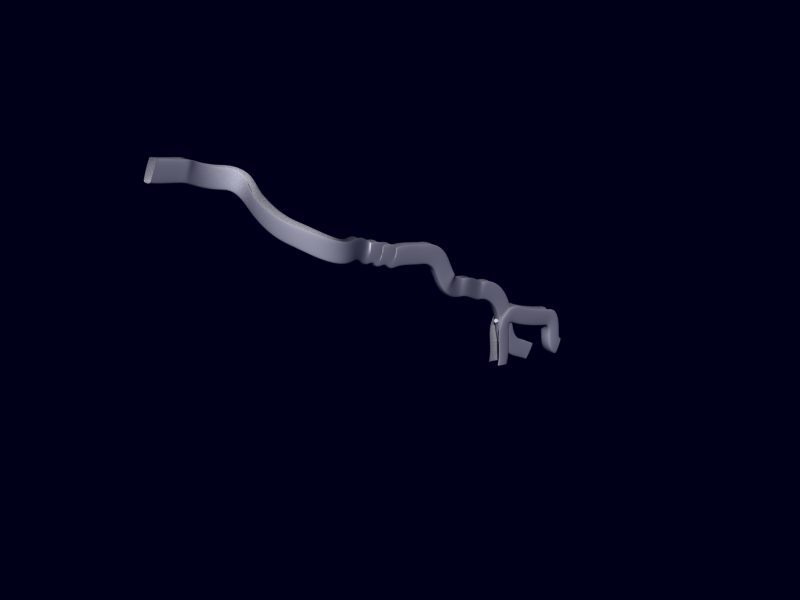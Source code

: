 # Source: caves_4.blend  (saved by Blender 2.79.6; exported with 4.5.12 LTS)
import bpy
from mathutils import Matrix  # noqa: F401  (used for matrix-valued properties, if any)

bpy.ops.wm.read_factory_settings(use_empty=True)
scene = bpy.context.scene
scene.name = 'caves_4'

# ---- collections
col_collection_1 = bpy.data.collections.new('Collection 1'); scene.collection.children.link(col_collection_1)

# ---- materials (node trees are filled in below, after node groups)
mat_material = bpy.data.materials.new('Material')
mat_material.alpha_threshold = 0.0
mat_material.diffuse_color = (1.0, 1.0, 1.0, 1.0)
mat_material.roughness = 0.5
mat_material.line_color = (0.0, 0.0, 0.0, 1.0)

# ---- material node trees

# ---- world
world_world = bpy.data.worlds.new('World'); scene.world = world_world
world_world.color = (0.0, 0.0, 0.1)
world_world.use_sun_shadow = False
world_world.sun_shadow_jitter_overblur = 0.0
world_world.cycles.sampling_method = 'MANUAL'
world_world.cycles.sample_map_resolution = 256

# ---- meshes
me_cylinder = bpy.data.meshes.new('cylinder')
me_cylinder.from_pydata([(0.3536, 0.3536, -3.108), (0.4157, 0.2778, -3.108), (0.4619, 0.1913, -3.108), (0.4904, 0.09755, -3.108), (0.5, 3.28e-07, -3.108), (0.4904, -0.09754, -3.108), (0.4619, -0.1913, -3.108), (0.4157, -0.2778, -3.108), (0.3536, -0.3536, -3.108), (0.2778, -0.4157, -3.108), (0.1913, -0.4619, -3.108), (0.09755, -0.4904, -3.108), (1.007e-07, -0.5, -3.108), (-0.09755, -0.4904, -3.108), (-0.1913, -0.4619, -3.108), (-0.2778, -0.4157, -3.108), (-0.3536, -0.3536, -3.108), (-0.4157, -0.2778, -3.108), (-0.4619, -0.1913, -3.108), (-0.4904, -0.09754, -3.108), (-0.5, 7.73e-07, -3.108), (-0.4904, 0.09755, -3.108), (-0.4619, 0.1913, -3.108), (-0.4157, 0.2778, -3.108), (-0.3536, 0.3536, -3.108), (-0.2778, 0.4157, -3.108), (-0.1913, 0.4619, -3.108), (-0.09754, 0.4904, -3.108), (1.066e-06, 0.5, -3.108), (0.09755, 0.4904, -3.108), (0.1913, 0.4619, -3.108), (0.2778, 0.4157, -3.108), (0.3536, 0.3536, 3.108), (0.4157, 0.2778, 3.108), (0.4619, 0.1913, 3.108), (0.4904, 0.09754, 3.108), (0.5, -8.323e-07, 3.108), (0.4904, -0.09755, 3.108), (0.4619, -0.1913, 3.108), (0.4157, -0.2778, 3.108), (0.3536, -0.3536, 3.108), (0.2778, -0.4157, 3.108), (0.1913, -0.4619, 3.108), (0.09755, -0.4904, 3.108), (7.285e-07, -0.5, 3.108), (-0.09754, -0.4904, 3.108), (-0.1913, -0.4619, 3.108), (-0.2778, -0.4157, 3.108), (-0.3536, -0.3536, 3.108), (-0.4157, -0.2778, 3.108), (-0.4619, -0.1913, 3.108), (-0.4904, -0.09755, 3.108), (-0.5, -1.762e-06, 3.108), (-0.4904, 0.09754, 3.108), (-0.4619, 0.1913, 3.108), (-0.4157, 0.2778, 3.108), (-0.3536, 0.3536, 3.108), (-0.2778, 0.4157, 3.108), (-0.1913, 0.4619, 3.108), (-0.09755, 0.4904, 3.108), (-3.376e-06, 0.5, 3.108), (0.09754, 0.4904, 3.108), (0.1913, 0.4619, 3.108), (0.2778, 0.4157, 3.108), (2.636e-07, 2.902e-07, -3.108), (2.636e-07, 2.902e-07, 3.108), (0.3536, 0.3536, -3.108), (0.4157, 0.2778, -3.108), (0.3536, 0.3536, 3.108), (0.4157, 0.2778, 3.108), (0.4619, 0.1913, -3.108), (0.4619, 0.1913, 3.108), (0.4904, 0.09755, -3.108), (0.4904, 0.09754, 3.108), (0.5, 3.28e-07, -3.108), (0.5, -8.323e-07, 3.108), (0.4904, -0.09754, -3.108), (0.4904, -0.09755, 3.108), (0.4619, -0.1913, -3.108), (0.4619, -0.1913, 3.108), (0.4157, -0.2778, -3.108), (0.4157, -0.2778, 3.108), (0.3536, -0.3536, -3.108), (0.3536, -0.3536, 3.108), (0.2778, -0.4157, -3.108), (0.2778, -0.4157, 3.108), (0.1913, -0.4619, -3.108), (0.1913, -0.4619, 3.108), (0.09755, -0.4904, -3.108), (0.09755, -0.4904, 3.108), (1.007e-07, -0.5, -3.108), (7.285e-07, -0.5, 3.108), (-0.09755, -0.4904, -3.108), (-0.09754, -0.4904, 3.108), (-0.1913, -0.4619, -3.108), (-0.1913, -0.4619, 3.108), (-0.2778, -0.4157, -3.108), (-0.2778, -0.4157, 3.108), (-0.3536, -0.3536, -3.108), (-0.3536, -0.3536, 3.108), (-0.4157, -0.2778, -3.108), (-0.4157, -0.2778, 3.108), (-0.4619, -0.1913, -3.108), (-0.4619, -0.1913, 3.108), (-0.4904, -0.09754, -3.108), (-0.4904, -0.09755, 3.108), (-0.5, 7.73e-07, -3.108), (-0.5, -1.762e-06, 3.108), (-0.4904, 0.09755, -3.108), (-0.4904, 0.09754, 3.108), (-0.4619, 0.1913, -3.108), (-0.4619, 0.1913, 3.108), (-0.4157, 0.2778, -3.108), (-0.4157, 0.2778, 3.108), (-0.3536, 0.3536, -3.108), (-0.3536, 0.3536, 3.108), (-0.2778, 0.4157, -3.108), (-0.2778, 0.4157, 3.108), (-0.1913, 0.4619, -3.108), (-0.1913, 0.4619, 3.108), (-0.09754, 0.4904, -3.108), (-0.09755, 0.4904, 3.108), (1.066e-06, 0.5, -3.108), (-3.376e-06, 0.5, 3.108), (0.09755, 0.4904, -3.108), (0.09754, 0.4904, 3.108), (0.1913, 0.4619, -3.108), (0.1913, 0.4619, 3.108), (0.2778, 0.4157, -3.108), (0.2778, 0.4157, 3.108)], [], [(64, 0, 1), (65, 33, 32), (64, 1, 2), (65, 34, 33), (64, 2, 3), (65, 35, 34), (64, 3, 4), (65, 36, 35), (64, 4, 5), (65, 37, 36), (64, 5, 6), (65, 38, 37), (64, 6, 7), (65, 39, 38), (64, 7, 8), (65, 40, 39), (64, 8, 9), (65, 41, 40), (64, 9, 10), (65, 42, 41), (64, 10, 11), (65, 43, 42), (64, 11, 12), (65, 44, 43), (64, 12, 13), (65, 45, 44), (64, 13, 14), (65, 46, 45), (64, 14, 15), (65, 47, 46), (64, 15, 16), (65, 48, 47), (64, 16, 17), (65, 49, 48), (64, 17, 18), (65, 50, 49), (64, 18, 19), (65, 51, 50), (64, 19, 20), (65, 52, 51), (64, 20, 21), (65, 53, 52), (64, 21, 22), (65, 54, 53), (64, 22, 23), (65, 55, 54), (64, 23, 24), (65, 56, 55), (64, 24, 25), (65, 57, 56), (64, 25, 26), (65, 58, 57), (64, 26, 27), (65, 59, 58), (64, 27, 28), (65, 60, 59), (64, 28, 29), (65, 61, 60), (64, 29, 30), (65, 62, 61), (64, 30, 31), (65, 63, 62), (31, 0, 64), (65, 32, 63), (66, 68, 69, 67), (67, 69, 71, 70), (70, 71, 73, 72), (72, 73, 75, 74), (74, 75, 77, 76), (76, 77, 79, 78), (78, 79, 81, 80), (80, 81, 83, 82), (82, 83, 85, 84), (84, 85, 87, 86), (86, 87, 89, 88), (88, 89, 91, 90), (90, 91, 93, 92), (92, 93, 95, 94), (94, 95, 97, 96), (96, 97, 99, 98), (98, 99, 101, 100), (100, 101, 103, 102), (102, 103, 105, 104), (104, 105, 107, 106), (106, 107, 109, 108), (108, 109, 111, 110), (110, 111, 113, 112), (112, 113, 115, 114), (114, 115, 117, 116), (116, 117, 119, 118), (118, 119, 121, 120), (120, 121, 123, 122), (122, 123, 125, 124), (124, 125, 127, 126), (126, 127, 129, 128), (68, 66, 128, 129)])
me_cylinder.polygons.foreach_set('use_smooth', [True] * 96)
_uv = me_cylinder.uv_layers.new(name='UVTex')
_uv.uv.foreach_set('vector', [0.8834, -0.7287, 1.033, -1.028, 1.059, -0.9636, 0.8834, -1.999, 1.059, -1.765, 1.033, -1.7, 0.8834, -0.7287, 1.059, -0.9636, 1.079, -0.8905, 0.8834, -1.999, 1.079, -1.838, 1.059, -1.765, 0.8834, -0.7287, 1.079, -0.8905, 1.091, -0.8112, 0.8834, -1.999, 1.091, -1.917, 1.079, -1.838, 0.8834, -0.7287, 1.091, -0.8112, 1.095, -0.7287, 0.8834, -1.999, 1.095, -1.999, 1.091, -1.917, 0.8834, -1.576, 1.095, -1.576, 1.091, -1.493, 0.8834, -0.3048, 1.091, -0.3873, 1.095, -0.3048, 0.8834, -1.576, 1.091, -1.493, 1.079, -1.414, 0.8834, -0.3048, 1.079, -0.4666, 1.091, -0.3873, 0.8834, -1.576, 1.079, -1.414, 1.059, -1.341, 0.8834, -0.3048, 1.059, -0.5397, 1.079, -0.4666, 0.8834, -1.576, 1.059, -1.341, 1.033, -1.277, 0.8834, -0.3048, 1.033, -0.6038, 1.059, -0.5397, 0.8834, -1.576, 1.033, -1.277, 1.001, -1.224, 0.8834, -0.3048, 1.001, -0.6564, 1.033, -0.6038, 0.8834, -1.576, 1.001, -1.224, 0.9643, -1.185, 0.8834, -0.3048, 0.9643, -0.6954, 1.001, -0.6564, 0.8834, -1.576, 0.9643, -1.185, 0.9247, -1.161, 0.8834, -0.3048, 0.9247, -0.7195, 0.9643, -0.6954, 0.8834, -1.576, 0.9247, -1.161, 0.8834, -1.153, 0.8834, -0.3048, 0.8834, -0.7276, 0.9247, -0.7195, 0.8834, -1.576, 0.8834, -1.153, 0.8422, -1.161, 0.8834, -0.3048, 0.8422, -0.7195, 0.8834, -0.7276, 0.8834, -1.576, 0.8422, -1.161, 0.8025, -1.185, 0.8834, -0.3048, 0.8025, -0.6954, 0.8422, -0.7195, 0.8834, -1.576, 0.8025, -1.185, 0.7659, -1.224, 0.8834, -0.3048, 0.7659, -0.6564, 0.8025, -0.6954, 0.8834, -1.576, 0.7659, -1.224, 0.7339, -1.277, 0.8834, -0.3048, 0.7339, -0.6038, 0.7659, -0.6564, 0.8834, -1.576, 0.7339, -1.277, 0.7076, -1.341, 0.8834, -0.3048, 0.7076, -0.5397, 0.7339, -0.6038, 0.8834, -1.576, 0.7076, -1.341, 0.6881, -1.414, 0.8834, -0.3048, 0.6881, -0.4666, 0.7076, -0.5397, 0.8834, -1.576, 0.6881, -1.414, 0.676, -1.493, 0.8834, -0.3048, 0.676, -0.3873, 0.6881, -0.4666, 0.8834, -1.576, 0.676, -1.493, 0.672, -1.576, 0.8834, -0.3048, 0.672, -0.3048, 0.676, -0.3873, 0.8834, -0.7287, 0.672, -0.7287, 0.676, -0.8112, 0.8834, -1.999, 0.676, -1.917, 0.672, -1.999, 0.8834, -0.7287, 0.676, -0.8112, 0.6881, -0.8905, 0.8834, -1.999, 0.6881, -1.838, 0.676, -1.917, 0.8834, -0.7287, 0.6881, -0.8905, 0.7076, -0.9636, 0.8834, -1.999, 0.7076, -1.765, 0.6881, -1.838, 0.8834, -0.7287, 0.7076, -0.9636, 0.7339, -1.028, 0.8834, -1.999, 0.7339, -1.7, 0.7076, -1.765, 0.8834, -0.7287, 0.7339, -1.028, 0.7659, -1.08, 0.8834, -1.999, 0.7659, -1.648, 0.7339, -1.7, 0.8834, -0.7287, 0.7659, -1.08, 0.8025, -1.119, 0.8834, -1.999, 0.8025, -1.609, 0.7659, -1.648, 0.8834, -0.7287, 0.8025, -1.119, 0.8422, -1.143, 0.8834, -1.999, 0.8422, -1.585, 0.8025, -1.609, 0.8834, -0.7287, 0.8422, -1.143, 0.8834, -1.152, 0.8834, -1.999, 0.8834, -1.577, 0.8422, -1.585, 0.8834, -0.7287, 0.8834, -1.152, 0.9247, -1.143, 0.8834, -1.999, 0.9246, -1.585, 0.8834, -1.577, 0.8834, -0.7287, 0.9247, -1.143, 0.9643, -1.119, 0.8834, -1.999, 0.9643, -1.609, 0.9246, -1.585, 0.8834, -0.7287, 0.9643, -1.119, 1.001, -1.08, 0.8834, -1.999, 1.001, -1.648, 0.9643, -1.609, 1.001, -1.08, 1.033, -1.028, 0.8834, -0.7287, 0.8834, -1.999, 1.033, -1.7, 1.001, -1.648, 0.1476, -1.998, 0.1476, 2.999, 0.104, 2.999, 0.104, -1.998, 0.104, -1.998, 0.104, 2.999, 0.06036, 2.999, 0.06038, -1.998, 0.06038, -1.998, 0.06036, 2.999, 0.01675, 2.999, 0.01678, -1.997, 0.01678, -1.997, 0.01675, 2.999, -0.02685, 2.999, -0.02683, -1.997, -0.02794, -1.999, -0.03199, 2.997, -0.07559, 2.997, -0.07155, -1.999, -0.07155, -1.999, -0.07559, 2.997, -0.1192, 2.997, -0.1152, -1.999, -0.1152, -1.999, -0.1192, 2.997, -0.1628, 2.997, -0.1588, -1.999, -0.1588, -1.999, -0.1628, 2.997, -0.2064, 2.997, -0.2024, -1.999, -0.2024, -1.999, -0.2064, 2.997, -0.25, 2.997, -0.246, -1.999, -0.246, -1.999, -0.25, 2.997, -0.2936, 2.997, -0.2896, -1.999, -0.2896, -1.999, -0.2936, 2.997, -0.3372, 2.997, -0.3332, -1.999, -0.3332, -1.999, -0.3372, 2.997, -0.3808, 2.997, -0.3768, -1.999, -0.3768, -1.999, -0.3808, 2.997, -0.4245, 2.997, -0.4204, -1.999, -0.4204, -1.999, -0.4245, 2.997, -0.4681, 2.997, -0.464, -1.999, -0.464, -1.999, -0.4681, 2.997, -0.5117, 2.997, -0.5076, -1.999, -0.5076, -1.999, -0.5117, 2.997, -0.5553, 2.997, -0.5512, -1.999, -0.5512, -1.999, -0.5553, 2.997, -0.5989, 2.997, -0.5948, -1.999, -0.5948, -1.999, -0.5989, 2.997, -0.6425, 2.997, -0.6384, -1.999, -0.6384, -1.999, -0.6425, 2.997, -0.6861, 2.997, -0.6821, -1.999, -0.6821, -1.999, -0.6861, 2.997, -0.7297, 2.997, -0.7257, -1.999, 0.6709, -1.999, 0.6709, 2.997, 0.6273, 2.997, 0.6273, -1.999, 0.6273, -1.999, 0.6273, 2.997, 0.5837, 2.998, 0.5837, -1.999, 0.5837, -1.999, 0.5837, 2.998, 0.54, 2.998, 0.5401, -1.999, 0.5401, -1.999, 0.54, 2.998, 0.4964, 2.998, 0.4965, -1.999, 0.4965, -1.999, 0.4964, 2.998, 0.4528, 2.998, 0.4529, -1.999, 0.4529, -1.999, 0.4528, 2.998, 0.4092, 2.998, 0.4092, -1.999, 0.4092, -1.999, 0.4092, 2.998, 0.3656, 2.998, 0.3656, -1.998, 0.3656, -1.998, 0.3656, 2.998, 0.322, 2.998, 0.322, -1.998, 0.322, -1.998, 0.322, 2.998, 0.2784, 2.998, 0.2784, -1.998, 0.2784, -1.998, 0.2784, 2.998, 0.2348, 2.999, 0.2348, -1.998, 0.2348, -1.998, 0.2348, 2.999, 0.1912, 2.999, 0.1912, -1.998, 0.1476, 2.999, 0.1476, -1.998, 0.1912, -1.998, 0.1912, 2.999])
me_cylinder.materials.append(mat_material)
me_cylinder.use_remesh_preserve_volume = False
me_cylinder.use_remesh_preserve_attributes = False
me_cylinder.use_mirror_vertex_groups = False
me_cylinder.update()

# ---- curves / text
cu_beziercurve_001 = bpy.data.curves.new('BezierCurve.001', 'CURVE')
cu_beziercurve_001.dimensions = '3D'
_sp = cu_beziercurve_001.splines.new('BEZIER'); _sp.bezier_points.add(3)
_sp.bezier_points.foreach_set('co', [-0.5475, 2.437, -2.566e-06, -0.5, -0.02769, 0.0, 0.5, -0.02769, 0.0, 0.4525, 2.437, -2.566e-06])
_sp.bezier_points.foreach_set('handle_left', [-0.3947, 2.738, -2.566e-06, -0.6, 0.2941, 0.0, 0.4258, -0.2664, 0.0, 0.5739, 2.199, -2.566e-06])
_sp.bezier_points.foreach_set('handle_right', [-0.669, 2.199, -2.566e-06, -0.4258, -0.2664, 0.0, 0.6, 0.2941, 0.0, 0.2996, 2.738, -2.566e-06])
for _p, _l, _r in zip(_sp.bezier_points, ['ALIGNED', 'ALIGNED', 'ALIGNED', 'ALIGNED'], ['ALIGNED', 'ALIGNED', 'ALIGNED', 'ALIGNED']): _p.handle_left_type = _l; _p.handle_right_type = _r
_sp.order_u = 0
_sp.order_v = 0
cu_beziercurve_001.use_path = True
cu_beziercurve_001.use_path_clamp = True
cu_beziercurve_001.bevel_resolution = 0
cu_beziercurve_001.fill_mode = 'HALF'
cu_beziercurve = bpy.data.curves.new('BezierCurve', 'CURVE')
cu_beziercurve.dimensions = '3D'
_sp = cu_beziercurve.splines.new('BEZIER'); _sp.bezier_points.add(1)
_sp.bezier_points.foreach_set('co', [-26.38, 1.0, -2.023e-06, 8.488, 1.0, 8.904e-07])
_sp.bezier_points.foreach_set('handle_left', [-27.59, 0.9898, -2.085e-06, 7.283, 0.9898, 8.279e-07])
_sp.bezier_points.foreach_set('handle_right', [-24.88, 1.013, -1.945e-06, 9.991, 1.013, 9.683e-07])
for _p, _l, _r in zip(_sp.bezier_points, ['ALIGNED', 'ALIGNED'], ['ALIGNED', 'ALIGNED']): _p.handle_left_type = _l; _p.handle_right_type = _r
_sp.order_u = 0
_sp.order_v = 0
cu_beziercurve.use_path = True
cu_beziercurve.use_path_clamp = True
cu_beziercurve.bevel_resolution = 0
cu_beziercurve.fill_mode = 'HALF'
cu_caves_4_001 = bpy.data.curves.new('caves_4.001', 'CURVE')
cu_caves_4_001.dimensions = '3D'
_sp = cu_caves_4_001.splines.new('BEZIER'); _sp.bezier_points.add(3)
_sp.bezier_points.foreach_set('co', [-0.5089, 250.3, -101.0, -2.619, 88.89, 12.19, -6.445e-06, -192.1, -0.7637, 0.01483, -146.4, -170.9])
_sp.bezier_points.foreach_set('handle_left', [-1.189, 313.7, -100.1, -2.63, 156.0, 21.06, -0.02098, -84.35, -7.843, -0.006014, -165.0, -65.56])
_sp.bezier_points.foreach_set('handle_right', [0.5704, 149.6, -102.4, -2.616, 69.94, 9.679, 0.01805, -284.9, 5.33, 0.03306, -130.1, -263.1])
for _p, _l, _r in zip(_sp.bezier_points, ['ALIGNED', 'ALIGNED', 'ALIGNED', 'ALIGNED'], ['ALIGNED', 'ALIGNED', 'ALIGNED', 'ALIGNED']): _p.handle_left_type = _l; _p.handle_right_type = _r
_sp.bezier_points.foreach_set('tilt', [0.0008727, 0.0, 0.01292, 0.01292])
_sp.order_u = 0
_sp.order_v = 0
cu_caves_4_001.use_path = True
cu_caves_4_001.use_path_clamp = True
cu_caves_4_001.bevel_mode = 'OBJECT'
cu_caves_4_001.bevel_resolution = 0
cu_caves_4_001.fill_mode = 'HALF'
cu_caves_4 = bpy.data.curves.new('caves_4', 'CURVE')
cu_caves_4.dimensions = '3D'
_sp = cu_caves_4.splines.new('BEZIER'); _sp.bezier_points.add(15)
_sp.bezier_points.foreach_set('co', [269.1, 1564.0, -1176.0, 269.1, 1369.0, -940.9, 269.8, 1221.0, -765.5, 289.5, 1074.0, -689.9, 307.1, 952.0, -615.5, 306.6, 901.2, -522.0, 306.0, 823.4, -464.6, 306.0, 683.3, -425.8, 306.0, 615.8, -395.3, 306.0, 555.9, -366.4, 332.3, 448.5, -313.5, 248.8, 289.3, -224.3, 109.3, 282.2, -163.3, -0.5089, 250.3, -101.0, -2.619, 103.6, -37.67, 0.0, -21.0, -0.01978])
_sp.bezier_points.foreach_set('handle_left', [269.4, 1611.0, -1211.0, 269.4, 1403.0, -1113.0, 270.6, 1265.0, -773.6, 292.0, 1117.0, -699.4, 307.9, 980.6, -655.6, 306.8, 928.2, -571.6, 306.4, 859.6, -473.6, 306.7, 720.0, -427.2, 306.7, 652.4, -396.7, 306.7, 592.5, -367.8, 313.1, 508.3, -323.5, 299.9, 304.5, -238.7, 152.5, 274.4, -184.5, 22.53, 308.3, -112.3, -2.63, 121.8, -45.96, -0.0606, 5.94, -12.43])
_sp.bezier_points.foreach_set('handle_right', [268.5, 1476.0, -1113.0, 268.9, 1349.0, -834.7, 269.2, 1183.0, -758.6, 287.2, 1036.0, -681.2, 306.5, 928.0, -581.8, 306.6, 888.2, -498.1, 305.6, 789.9, -456.3, 305.2, 645.4, -424.4, 305.2, 577.9, -393.9, 305.2, 518.0, -365.0, 361.5, 357.7, -298.4, 193.1, 272.8, -208.5, 76.83, 288.1, -147.3, -26.21, 185.5, -88.4, -2.61, 86.15, -29.76, 0.06576, -50.24, 13.45])
for _p, _l, _r in zip(_sp.bezier_points, ['ALIGNED', 'ALIGNED', 'ALIGNED', 'ALIGNED', 'ALIGNED', 'ALIGNED', 'ALIGNED', 'ALIGNED', 'ALIGNED', 'ALIGNED', 'ALIGNED', 'ALIGNED', 'ALIGNED', 'ALIGNED', 'ALIGNED', 'ALIGNED'], ['ALIGNED', 'ALIGNED', 'ALIGNED', 'ALIGNED', 'ALIGNED', 'ALIGNED', 'ALIGNED', 'ALIGNED', 'ALIGNED', 'ALIGNED', 'ALIGNED', 'ALIGNED', 'ALIGNED', 'ALIGNED', 'ALIGNED', 'ALIGNED']): _p.handle_left_type = _l; _p.handle_right_type = _r
_sp.bezier_points.foreach_set('tilt', [0.0, 0.0, 0.0, 0.0, 0.0, 0.0, 0.0, 0.0, 0.0, 0.0, 0.0, 0.0, 0.0, 0.0008727, 0.0, 0.01292])
_sp.order_u = 0
_sp.order_v = 0
cu_caves_4.use_path = True
cu_caves_4.use_path_clamp = True
cu_caves_4.bevel_mode = 'OBJECT'
cu_caves_4.bevel_resolution = 0
cu_caves_4.fill_mode = 'HALF'
cu_caves_4.twist_mode = 'Z_UP'

# ---- objects
ob_shape = bpy.data.objects.new('shape', cu_beziercurve_001)
ob_taper = bpy.data.objects.new('taper', cu_beziercurve)
ob_path1 = bpy.data.objects.new('path1', cu_caves_4_001)
ob_path0 = bpy.data.objects.new('path0', cu_caves_4)
ob_caves_4static = bpy.data.objects.new('caves_4static', me_cylinder)

# ---- transforms, parenting, visibility, modifiers, constraints
ob_shape.location = (-39.0, -12.92, -0.2652)
ob_shape.scale = (27.97, 27.97, 27.97)
ob_shape.lineart.crease_threshold = 0.0
ob_taper.location = (5.0, 8.0, 24.27)
ob_taper.rotation_euler = (1.571, 5.96e-08, -1.571)
ob_taper.lineart.crease_threshold = 0.0
ob_path1.location = (271.0, 1628.0, -1036.0)
ob_path1.rotation_euler = (-0.4836, -1.033e-16, 0.01668)
ob_path1.scale = (1.543, 1.0, 1.0)
ob_path1.lineart.crease_threshold = 0.0
ob_path0.location = (4.5, 11.02, 9.04)
ob_path0.lineart.crease_threshold = 0.0
ob_caves_4static.location = (272.5, 1408.0, -930.6)
ob_caves_4static.rotation_euler = (1.126, 0.0, 0.0)
ob_caves_4static.scale = (15.98, 15.98, 15.98)
ob_caves_4static.lock_rotations_4d = False
ob_caves_4static.empty_display_type = 'ARROWS'
ob_caves_4static.lineart.crease_threshold = 0.0
cu_caves_4_001.bevel_object = ob_shape
cu_caves_4_001.taper_object = ob_taper
cu_caves_4.bevel_object = ob_shape
cu_caves_4.taper_object = ob_taper

# ---- collection membership
col_collection_1.objects.link(ob_shape)
col_collection_1.objects.link(ob_taper)
col_collection_1.objects.link(ob_path1)
col_collection_1.objects.link(ob_path0)
col_collection_1.objects.link(ob_caves_4static)

# ---- scene / render settings (as saved in the file)
scene.frame_start = 1; scene.frame_end = 250; scene.frame_set(11)
scene.render.engine = 'BLENDER_EEVEE_NEXT'
scene.render.image_settings.file_format = 'JPEG'
scene.render.image_settings.color_mode = 'RGB'
scene.render.image_settings.compression = 90
scene.render.resolution_x = 800
scene.render.resolution_y = 600
scene.render.pixel_aspect_x = 100.0
scene.render.pixel_aspect_y = 100.0
scene.render.fps = 25
scene.render.dither_intensity = 0.0
scene.render.use_compositing = False
scene.render.use_sequencer = False
scene.render.bake_margin = 2
scene.render.bake_bias = 0.0
scene.render.use_stamp_time = False
scene.render.use_stamp_date = False
scene.render.use_stamp_frame = False
scene.render.use_stamp_camera = False
scene.render.use_stamp_scene = False
scene.render.use_stamp_filename = False
scene.render.use_stamp_render_time = False
scene.render.stamp_font_size = 0
scene.cycles.use_denoising = False
scene.cycles.samples = 10
scene.cycles.sampling_pattern = 'TABULATED_SOBOL'
scene.cycles.light_sampling_threshold = 0.0
scene.cycles.use_adaptive_sampling = False
scene.cycles.use_light_tree = False
scene.cycles.blur_glossy = 0.0
scene.cycles.volume_bounces = 1
scene.cycles.pixel_filter_type = 'GAUSSIAN'
scene.cycles.sample_clamp_indirect = 0.0
scene.view_settings.view_transform = 'Raw'
bpy.context.view_layer.update()

# ---- added for rendering (the .blend has no active camera and no usable light): camera, sun
cam_auto = bpy.data.cameras.new('AutoCamera')
cam_auto.lens = 50.0
cam_auto.sensor_width = 36.0
cam_auto.clip_end = 40141.7
ob_auto_camera = bpy.data.objects.new('AutoCamera', cam_auto)
scene.collection.objects.link(ob_auto_camera)
ob_auto_camera.location = (2429.15, -1807.8, 1136.46)
ob_auto_camera.rotation_euler = (1.09748, -7.21219e-08, 0.694738)
scene.camera = ob_auto_camera
light_auto_sun = bpy.data.lights.new('AutoSun', 'SUN')
light_auto_sun.energy = 3.0
light_auto_sun.angle = 0.0523599
ob_auto_sun = bpy.data.objects.new('AutoSun', light_auto_sun)
scene.collection.objects.link(ob_auto_sun)
ob_auto_sun.rotation_euler = (0.872665, 0.174533, 0.523599)
bpy.context.view_layer.update()
